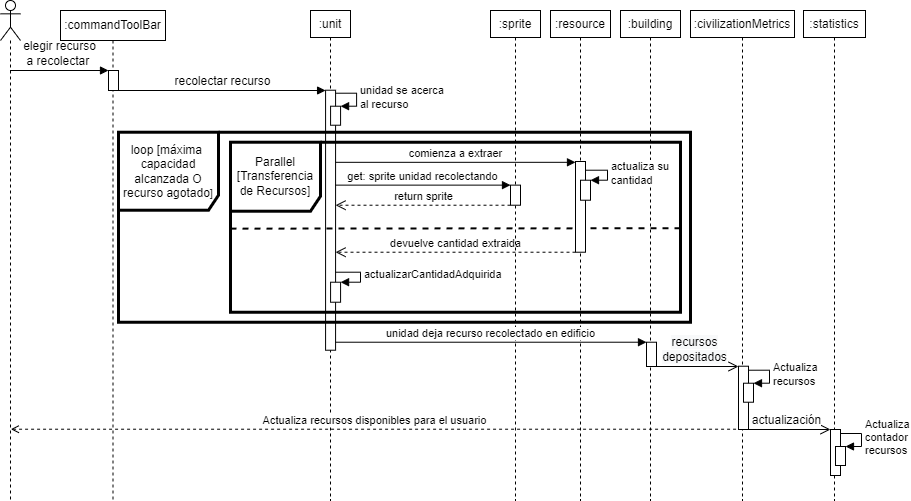

The diagram above was exported from draw.io. Its source (the exported page's mxGraphModel, read from the mxfile embedded in the PNG):
<mxGraphModel dx="1164" dy="784" grid="0" gridSize="10" guides="1" tooltips="1" connect="1" arrows="1" fold="1" page="0" pageScale="1" pageWidth="850" pageHeight="1100" math="0" shadow="0">
  <root>
    <mxCell id="0" />
    <mxCell id="1" parent="0" />
    <mxCell id="eAyz69rs6PazdvYqWYd7-4" value=":unit" style="shape=umlLifeline;perimeter=lifelinePerimeter;whiteSpace=wrap;html=1;container=0;collapsible=0;recursiveResize=0;outlineConnect=0;size=27;" parent="1" vertex="1">
      <mxGeometry x="316" y="68" width="40" height="490" as="geometry" />
    </mxCell>
    <mxCell id="eAyz69rs6PazdvYqWYd7-18" value=":civilizationMetrics" style="shape=umlLifeline;perimeter=lifelinePerimeter;whiteSpace=wrap;html=1;container=1;collapsible=0;recursiveResize=0;outlineConnect=0;size=27;" parent="1" vertex="1">
      <mxGeometry x="696" y="68" width="104" height="490" as="geometry" />
    </mxCell>
    <mxCell id="eAyz69rs6PazdvYqWYd7-35" value="" style="html=1;points=[];perimeter=orthogonalPerimeter;" parent="1" vertex="1">
      <mxGeometry x="331.08" y="147.72" width="10" height="260" as="geometry" />
    </mxCell>
    <mxCell id="6VSF9CUrfG70EfyZ81FT-2" value=":building" style="shape=umlLifeline;perimeter=lifelinePerimeter;whiteSpace=wrap;html=1;container=0;collapsible=0;recursiveResize=0;outlineConnect=0;size=27;" parent="1" vertex="1">
      <mxGeometry x="626" y="68" width="60" height="490" as="geometry" />
    </mxCell>
    <mxCell id="6VSF9CUrfG70EfyZ81FT-3" value="devuelve cantidad extraida" style="html=1;verticalAlign=bottom;endArrow=open;dashed=1;endSize=8;" parent="1" edge="1">
      <mxGeometry relative="1" as="geometry">
        <mxPoint x="581" y="309.72" as="sourcePoint" />
        <mxPoint x="341.0799999999999" y="309.72" as="targetPoint" />
      </mxGeometry>
    </mxCell>
    <mxCell id="6VSF9CUrfG70EfyZ81FT-5" value="actualiza su&lt;br&gt;cantidad" style="edgeStyle=orthogonalEdgeStyle;html=1;align=left;spacingLeft=2;endArrow=block;rounded=0;entryX=1;entryY=0;" parent="1" target="6VSF9CUrfG70EfyZ81FT-4" edge="1">
      <mxGeometry relative="1" as="geometry">
        <mxPoint x="591" y="227.72" as="sourcePoint" />
        <Array as="points">
          <mxPoint x="613" y="227.44000000000003" />
          <mxPoint x="613" y="237.44000000000003" />
        </Array>
      </mxGeometry>
    </mxCell>
    <mxCell id="6VSF9CUrfG70EfyZ81FT-7" value="" style="html=1;points=[];perimeter=orthogonalPerimeter;" parent="1" vertex="1">
      <mxGeometry x="336.08000000000004" y="339.72" width="10" height="20" as="geometry" />
    </mxCell>
    <mxCell id="6VSF9CUrfG70EfyZ81FT-8" value="actualizarCantidadAdquirida" style="edgeStyle=orthogonalEdgeStyle;html=1;align=left;spacingLeft=2;endArrow=block;rounded=0;entryX=1;entryY=0;" parent="1" target="6VSF9CUrfG70EfyZ81FT-7" edge="1">
      <mxGeometry relative="1" as="geometry">
        <mxPoint x="341.0799999999998" y="329.72" as="sourcePoint" />
        <Array as="points">
          <mxPoint x="366" y="329.44000000000005" />
          <mxPoint x="366" y="339.44000000000005" />
        </Array>
      </mxGeometry>
    </mxCell>
    <mxCell id="6VSF9CUrfG70EfyZ81FT-10" value="comienza a extraer" style="html=1;verticalAlign=bottom;endArrow=block;endFill=1;startArrow=none;startFill=0;" parent="1" edge="1">
      <mxGeometry width="80" relative="1" as="geometry">
        <mxPoint x="341.08000000000015" y="219.82487999999998" as="sourcePoint" />
        <mxPoint x="581" y="219.82487999999998" as="targetPoint" />
      </mxGeometry>
    </mxCell>
    <mxCell id="6VSF9CUrfG70EfyZ81FT-13" value="get: sprite unidad recolectando" style="html=1;verticalAlign=bottom;endArrow=block;" parent="1" target="6VSF9CUrfG70EfyZ81FT-12" edge="1">
      <mxGeometry width="80" relative="1" as="geometry">
        <mxPoint x="341.0799999999999" y="242.62999999999997" as="sourcePoint" />
        <mxPoint x="695.9999999999998" y="242.62999999999997" as="targetPoint" />
      </mxGeometry>
    </mxCell>
    <mxCell id="6VSF9CUrfG70EfyZ81FT-14" value="return sprite" style="html=1;verticalAlign=bottom;endArrow=open;dashed=1;endSize=8;" parent="1" edge="1">
      <mxGeometry relative="1" as="geometry">
        <mxPoint x="516" y="262.72" as="sourcePoint" />
        <mxPoint x="341.0799999999999" y="262.72" as="targetPoint" />
      </mxGeometry>
    </mxCell>
    <mxCell id="6VSF9CUrfG70EfyZ81FT-15" value="" style="html=1;points=[];perimeter=orthogonalPerimeter;" parent="1" vertex="1">
      <mxGeometry x="652" y="399.72" width="10" height="24.28" as="geometry" />
    </mxCell>
    <mxCell id="6VSF9CUrfG70EfyZ81FT-19" value="" style="html=1;points=[];perimeter=orthogonalPerimeter;" parent="1" vertex="1">
      <mxGeometry x="744" y="423.72" width="10" height="63.28" as="geometry" />
    </mxCell>
    <mxCell id="6VSF9CUrfG70EfyZ81FT-20" value="&lt;span style=&quot;font-size: 12px ; text-align: left ; background-color: rgb(248 , 249 , 250)&quot;&gt;recursos&lt;br&gt;depositados&lt;/span&gt;" style="html=1;verticalAlign=bottom;endArrow=open;endSize=8;" parent="1" target="6VSF9CUrfG70EfyZ81FT-19" edge="1">
      <mxGeometry x="-0.0741" relative="1" as="geometry">
        <mxPoint x="662" y="424" as="sourcePoint" />
        <mxPoint x="744" y="424.1600000000001" as="targetPoint" />
        <mxPoint as="offset" />
      </mxGeometry>
    </mxCell>
    <mxCell id="ADapc_eX3hOq2AtuBnV5-2" value="" style="endArrow=none;html=1;dashed=1;exitX=0;exitY=0.596;exitDx=0;exitDy=0;exitPerimeter=0;strokeWidth=2;" parent="1" edge="1">
      <mxGeometry width="50" height="50" relative="1" as="geometry">
        <mxPoint x="235.99999999999977" y="286.12" as="sourcePoint" />
        <mxPoint x="686" y="285.72" as="targetPoint" />
      </mxGeometry>
    </mxCell>
    <mxCell id="rfAKuS5YjJzIsfgw5aKA-2" value="" style="shape=umlLifeline;participant=umlActor;perimeter=lifelinePerimeter;whiteSpace=wrap;html=1;container=1;collapsible=0;recursiveResize=0;verticalAlign=top;spacingTop=36;outlineConnect=0;" parent="1" vertex="1">
      <mxGeometry x="6" y="58" width="20" height="500" as="geometry" />
    </mxCell>
    <mxCell id="rfAKuS5YjJzIsfgw5aKA-3" value="&lt;div&gt;&lt;span style=&quot;font-size: 12px ; background-color: rgb(255 , 255 , 255)&quot;&gt;elegir recurso&lt;/span&gt;&lt;/div&gt;&lt;div&gt;&lt;span style=&quot;font-size: 12px ; background-color: rgb(255 , 255 , 255)&quot;&gt;a recolectar&amp;nbsp;&lt;/span&gt;&lt;/div&gt;" style="html=1;verticalAlign=bottom;endArrow=block;align=center;" parent="1" source="rfAKuS5YjJzIsfgw5aKA-2" edge="1">
      <mxGeometry width="80" relative="1" as="geometry">
        <mxPoint x="36.26744186046494" y="128" as="sourcePoint" />
        <mxPoint x="114" y="128" as="targetPoint" />
      </mxGeometry>
    </mxCell>
    <mxCell id="rfAKuS5YjJzIsfgw5aKA-4" value=":commandToolBar" style="shape=umlLifeline;perimeter=lifelinePerimeter;whiteSpace=wrap;html=1;container=1;collapsible=0;recursiveResize=0;outlineConnect=0;size=30;" parent="1" vertex="1">
      <mxGeometry x="66" y="68" width="105" height="490" as="geometry" />
    </mxCell>
    <mxCell id="rfAKuS5YjJzIsfgw5aKA-5" value="" style="html=1;points=[];perimeter=orthogonalPerimeter;" parent="1" vertex="1">
      <mxGeometry x="114" y="128" width="10" height="20" as="geometry" />
    </mxCell>
    <mxCell id="rfAKuS5YjJzIsfgw5aKA-6" value="&lt;div style=&quot;text-align: left&quot;&gt;&lt;span style=&quot;font-size: 12px ; background-color: rgb(255 , 255 , 255)&quot;&gt;recolectar recurso&lt;/span&gt;&lt;/div&gt;" style="html=1;verticalAlign=bottom;endArrow=block;" parent="1" target="eAyz69rs6PazdvYqWYd7-35" edge="1">
      <mxGeometry width="80" relative="1" as="geometry">
        <mxPoint x="124.0003448275861" y="148" as="sourcePoint" />
        <mxPoint x="321.0799999999999" y="148" as="targetPoint" />
      </mxGeometry>
    </mxCell>
    <mxCell id="rfAKuS5YjJzIsfgw5aKA-7" value="" style="html=1;points=[];perimeter=orthogonalPerimeter;" parent="1" vertex="1">
      <mxGeometry x="336.08" y="163.72" width="10" height="19" as="geometry" />
    </mxCell>
    <mxCell id="rfAKuS5YjJzIsfgw5aKA-8" value="unidad se acerca&lt;br&gt;al recurso" style="edgeStyle=orthogonalEdgeStyle;html=1;align=left;spacingLeft=2;endArrow=block;rounded=0;entryX=1;entryY=0;" parent="1" target="rfAKuS5YjJzIsfgw5aKA-7" edge="1">
      <mxGeometry relative="1" as="geometry">
        <mxPoint x="341.08" y="150.72" as="sourcePoint" />
        <Array as="points">
          <mxPoint x="341.08" y="150.72" />
          <mxPoint x="362.08" y="150.72" />
          <mxPoint x="362.08" y="163.72" />
        </Array>
      </mxGeometry>
    </mxCell>
    <mxCell id="eAyz69rs6PazdvYqWYd7-29" value=":sprite" style="shape=umlLifeline;perimeter=lifelinePerimeter;whiteSpace=wrap;html=1;container=1;collapsible=0;recursiveResize=0;outlineConnect=0;size=27;" parent="1" vertex="1">
      <mxGeometry x="496" y="68" width="50" height="490" as="geometry" />
    </mxCell>
    <mxCell id="xjyK9b6BZXGVI8jQ2iwY-11" value=":resource" style="shape=umlLifeline;perimeter=lifelinePerimeter;whiteSpace=wrap;html=1;container=1;collapsible=0;recursiveResize=0;outlineConnect=0;size=27;" parent="1" vertex="1">
      <mxGeometry x="556" y="68" width="60" height="490" as="geometry" />
    </mxCell>
    <mxCell id="6VSF9CUrfG70EfyZ81FT-12" value="" style="html=1;points=[];perimeter=orthogonalPerimeter;" parent="1" vertex="1">
      <mxGeometry x="516" y="242.63000000000002" width="10" height="20.09" as="geometry" />
    </mxCell>
    <mxCell id="Y6nuTRcnrs8hzeWlZfn1-7" value="" style="html=1;points=[];perimeter=orthogonalPerimeter;" parent="1" vertex="1">
      <mxGeometry x="581" y="219" width="10" height="90.72" as="geometry" />
    </mxCell>
    <mxCell id="6VSF9CUrfG70EfyZ81FT-4" value="" style="html=1;points=[];perimeter=orthogonalPerimeter;" parent="1" vertex="1">
      <mxGeometry x="586" y="237.72" width="10" height="20" as="geometry" />
    </mxCell>
    <mxCell id="rfAKuS5YjJzIsfgw5aKA-10" value="unidad deja recurso recolectado en edificio" style="html=1;verticalAlign=bottom;endArrow=block;endFill=1;startArrow=none;startFill=0;" parent="1" edge="1">
      <mxGeometry width="80" relative="1" as="geometry">
        <mxPoint x="341.0799999999999" y="399.72488" as="sourcePoint" />
        <mxPoint x="652" y="399.72488" as="targetPoint" />
      </mxGeometry>
    </mxCell>
    <mxCell id="rfAKuS5YjJzIsfgw5aKA-11" value="" style="html=1;points=[];perimeter=orthogonalPerimeter;" parent="1" vertex="1">
      <mxGeometry x="749" y="440.72" width="10" height="19" as="geometry" />
    </mxCell>
    <mxCell id="rfAKuS5YjJzIsfgw5aKA-12" value="Actualiza&lt;br&gt;recursos" style="edgeStyle=orthogonalEdgeStyle;html=1;align=left;spacingLeft=2;endArrow=block;rounded=0;entryX=1;entryY=0;" parent="1" target="rfAKuS5YjJzIsfgw5aKA-11" edge="1">
      <mxGeometry relative="1" as="geometry">
        <mxPoint x="754" y="427.72" as="sourcePoint" />
        <Array as="points">
          <mxPoint x="754" y="427.72" />
          <mxPoint x="775" y="427.72" />
          <mxPoint x="775" y="440.72" />
        </Array>
      </mxGeometry>
    </mxCell>
    <mxCell id="rfAKuS5YjJzIsfgw5aKA-13" value="&lt;span style=&quot;text-align: left&quot;&gt;Actualiza recursos&amp;nbsp;&lt;/span&gt;&lt;span style=&quot;text-align: left&quot;&gt;disponibles para&amp;nbsp;&lt;/span&gt;&lt;span style=&quot;text-align: left&quot;&gt;el usuario&lt;/span&gt;" style="html=1;verticalAlign=bottom;endArrow=none;endFill=0;startArrow=open;startFill=0;dashed=1;" parent="1" edge="1">
      <mxGeometry width="80" relative="1" as="geometry">
        <mxPoint x="16.33870967741936" y="486.72488" as="sourcePoint" />
        <mxPoint x="744" y="486.72488" as="targetPoint" />
      </mxGeometry>
    </mxCell>
    <mxCell id="vSPxMGtTnwxWKSqWOWVP-1" value=":statistics" style="shape=umlLifeline;perimeter=lifelinePerimeter;whiteSpace=wrap;html=1;container=1;collapsible=0;recursiveResize=0;outlineConnect=0;size=27;" parent="1" vertex="1">
      <mxGeometry x="809" y="68" width="62" height="490" as="geometry" />
    </mxCell>
    <mxCell id="vSPxMGtTnwxWKSqWOWVP-3" value="" style="html=1;points=[];perimeter=orthogonalPerimeter;" parent="1" vertex="1">
      <mxGeometry x="836" y="487" width="10" height="46" as="geometry" />
    </mxCell>
    <mxCell id="vSPxMGtTnwxWKSqWOWVP-4" value="" style="html=1;points=[];perimeter=orthogonalPerimeter;" parent="1" vertex="1">
      <mxGeometry x="841" y="504" width="10" height="19" as="geometry" />
    </mxCell>
    <mxCell id="vSPxMGtTnwxWKSqWOWVP-5" value="Actualiza&lt;br&gt;contador&lt;br&gt;recursos" style="edgeStyle=orthogonalEdgeStyle;html=1;align=left;spacingLeft=2;endArrow=block;rounded=0;entryX=1;entryY=0;" parent="1" target="vSPxMGtTnwxWKSqWOWVP-4" edge="1">
      <mxGeometry relative="1" as="geometry">
        <mxPoint x="846" y="490.9999999999999" as="sourcePoint" />
        <Array as="points">
          <mxPoint x="846" y="491" />
          <mxPoint x="867" y="491" />
          <mxPoint x="867" y="504" />
        </Array>
      </mxGeometry>
    </mxCell>
    <mxCell id="vSPxMGtTnwxWKSqWOWVP-6" value="&lt;div style=&quot;text-align: left&quot;&gt;&lt;span style=&quot;font-size: 12px&quot;&gt;actualización&lt;/span&gt;&lt;/div&gt;" style="html=1;verticalAlign=bottom;endArrow=open;endSize=8;" parent="1" target="vSPxMGtTnwxWKSqWOWVP-3" edge="1">
      <mxGeometry x="-0.0741" relative="1" as="geometry">
        <mxPoint x="753.9999999999999" y="487" as="sourcePoint" />
        <mxPoint x="858" y="487.33" as="targetPoint" />
        <mxPoint as="offset" />
      </mxGeometry>
    </mxCell>
    <mxCell id="ADapc_eX3hOq2AtuBnV5-1" value="loop [máxima&amp;nbsp;&lt;br&gt;capacidad alcanzada O recurso agotado&lt;span style=&quot;font-size: 11px ; text-align: left ; background-color: rgb(255 , 255 , 255)&quot;&gt;]&lt;/span&gt;" style="shape=umlFrame;whiteSpace=wrap;html=1;width=100;height=78;strokeWidth=3;swimlaneFillColor=none;fillColor=none;" parent="1" vertex="1">
      <mxGeometry x="124" y="189.72" width="572" height="190" as="geometry" />
    </mxCell>
    <mxCell id="RtnNeap1WDhtMoBwq6Gt-1" value="Parallel [Transferencia de Recursos]" style="shape=umlFrame;whiteSpace=wrap;html=1;width=90;height=69;strokeWidth=3;swimlaneFillColor=none;fillColor=none;" parent="1" vertex="1">
      <mxGeometry x="236" y="199.72" width="450" height="170" as="geometry" />
    </mxCell>
  </root>
</mxGraphModel>